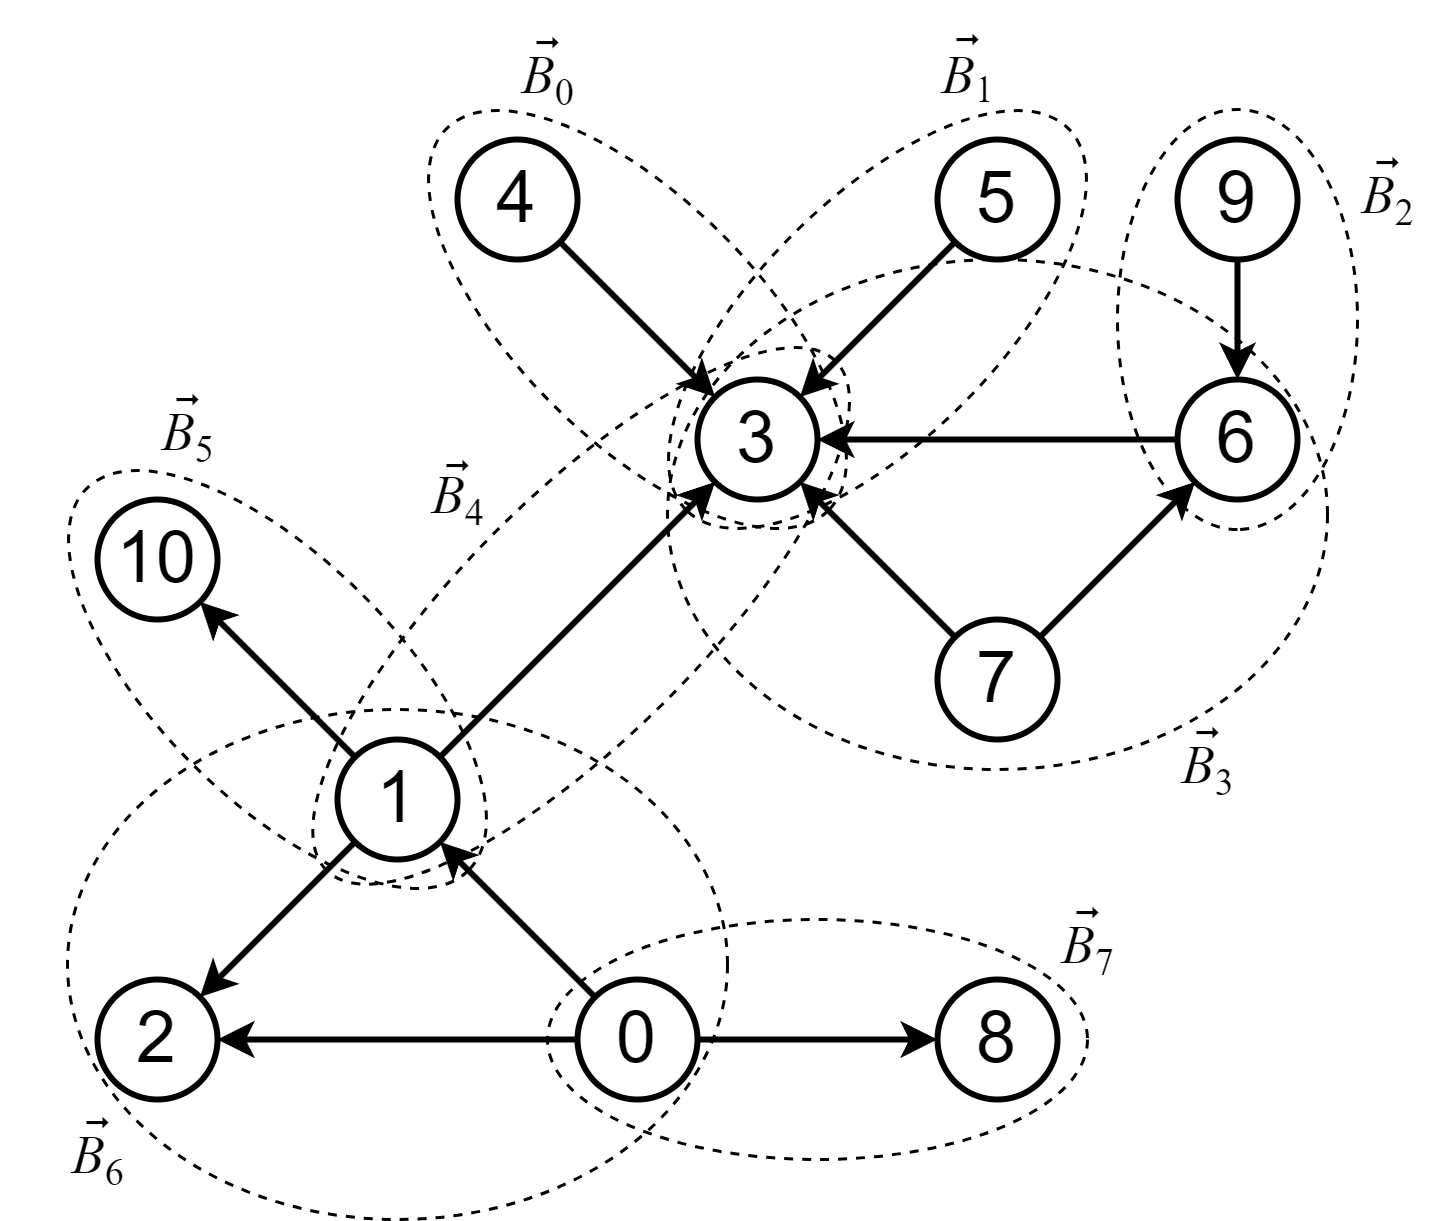

The diagram above was exported from draw.io. Its source (the exported page's mxGraphModel, read from the mxfile embedded in the PNG):
<mxGraphModel dx="989" dy="580" grid="1" gridSize="10" guides="1" tooltips="1" connect="1" arrows="1" fold="1" page="1" pageScale="1" pageWidth="827" pageHeight="1169" background="none" math="0" shadow="0">
  <root>
    <mxCell id="0" />
    <mxCell id="1" parent="0" />
    <mxCell id="_PjYLiZ7u1xAUvMMXe8_-27" value="" style="ellipse;whiteSpace=wrap;html=1;fillColor=none;dashed=1;rotation=45;" parent="1" vertex="1">
      <mxGeometry x="190" y="210" width="180" height="80" as="geometry" />
    </mxCell>
    <mxCell id="_PjYLiZ7u1xAUvMMXe8_-31" value="" style="ellipse;whiteSpace=wrap;html=1;fillColor=none;dashed=1;" parent="1" vertex="1">
      <mxGeometry x="210" y="260" width="220" height="170" as="geometry" />
    </mxCell>
    <mxCell id="_PjYLiZ7u1xAUvMMXe8_-30" value="" style="ellipse;whiteSpace=wrap;html=1;fillColor=none;dashed=1;rotation=-225;" parent="1" vertex="1">
      <mxGeometry x="261.21" y="188.79" width="240" height="80" as="geometry" />
    </mxCell>
    <mxCell id="_PjYLiZ7u1xAUvMMXe8_-1" value="&lt;font face=&quot;Helvetica&quot; style=&quot;font-size: 24px;&quot;&gt;1&lt;/font&gt;" style="ellipse;whiteSpace=wrap;html=1;aspect=fixed;strokeWidth=2;" parent="1" vertex="1">
      <mxGeometry x="300" y="270" width="40" height="40" as="geometry" />
    </mxCell>
    <mxCell id="_PjYLiZ7u1xAUvMMXe8_-2" value="&lt;font face=&quot;Helvetica&quot; style=&quot;font-size: 24px;&quot;&gt;0&lt;/font&gt;" style="ellipse;whiteSpace=wrap;html=1;aspect=fixed;strokeWidth=2;" parent="1" vertex="1">
      <mxGeometry x="380" y="350" width="40" height="40" as="geometry" />
    </mxCell>
    <mxCell id="_PjYLiZ7u1xAUvMMXe8_-3" value="&lt;font face=&quot;Helvetica&quot; style=&quot;font-size: 24px;&quot;&gt;2&lt;/font&gt;" style="ellipse;whiteSpace=wrap;html=1;aspect=fixed;strokeWidth=2;" parent="1" vertex="1">
      <mxGeometry x="220" y="350" width="40" height="40" as="geometry" />
    </mxCell>
    <mxCell id="_PjYLiZ7u1xAUvMMXe8_-4" value="&lt;font face=&quot;Helvetica&quot; style=&quot;font-size: 24px;&quot;&gt;3&lt;/font&gt;" style="ellipse;whiteSpace=wrap;html=1;aspect=fixed;strokeWidth=2;" parent="1" vertex="1">
      <mxGeometry x="420" y="150" width="40" height="40" as="geometry" />
    </mxCell>
    <mxCell id="_PjYLiZ7u1xAUvMMXe8_-5" value="&lt;font face=&quot;Helvetica&quot; style=&quot;font-size: 24px;&quot;&gt;4&lt;/font&gt;" style="ellipse;whiteSpace=wrap;html=1;aspect=fixed;strokeWidth=2;" parent="1" vertex="1">
      <mxGeometry x="340" y="70" width="40" height="40" as="geometry" />
    </mxCell>
    <mxCell id="_PjYLiZ7u1xAUvMMXe8_-6" value="&lt;font face=&quot;Helvetica&quot; style=&quot;font-size: 24px;&quot;&gt;5&lt;/font&gt;" style="ellipse;whiteSpace=wrap;html=1;aspect=fixed;strokeWidth=2;" parent="1" vertex="1">
      <mxGeometry x="500" y="70" width="40" height="40" as="geometry" />
    </mxCell>
    <mxCell id="_PjYLiZ7u1xAUvMMXe8_-7" value="&lt;font face=&quot;Helvetica&quot; style=&quot;font-size: 24px;&quot;&gt;6&lt;/font&gt;" style="ellipse;whiteSpace=wrap;html=1;aspect=fixed;strokeWidth=2;" parent="1" vertex="1">
      <mxGeometry x="580" y="150" width="40" height="40" as="geometry" />
    </mxCell>
    <mxCell id="_PjYLiZ7u1xAUvMMXe8_-8" value="&lt;font face=&quot;Helvetica&quot; style=&quot;font-size: 24px;&quot;&gt;7&lt;/font&gt;" style="ellipse;whiteSpace=wrap;html=1;aspect=fixed;strokeWidth=2;" parent="1" vertex="1">
      <mxGeometry x="500" y="230" width="40" height="40" as="geometry" />
    </mxCell>
    <mxCell id="_PjYLiZ7u1xAUvMMXe8_-9" value="&lt;font face=&quot;Helvetica&quot; style=&quot;font-size: 24px;&quot;&gt;8&lt;/font&gt;" style="ellipse;whiteSpace=wrap;html=1;aspect=fixed;strokeWidth=2;" parent="1" vertex="1">
      <mxGeometry x="500" y="350" width="40" height="40" as="geometry" />
    </mxCell>
    <mxCell id="_PjYLiZ7u1xAUvMMXe8_-10" value="&lt;font face=&quot;Helvetica&quot; style=&quot;font-size: 24px;&quot;&gt;9&lt;/font&gt;" style="ellipse;whiteSpace=wrap;html=1;aspect=fixed;strokeWidth=2;" parent="1" vertex="1">
      <mxGeometry x="580" y="70" width="40" height="40" as="geometry" />
    </mxCell>
    <mxCell id="_PjYLiZ7u1xAUvMMXe8_-11" value="&lt;font face=&quot;Helvetica&quot; style=&quot;font-size: 24px;&quot;&gt;10&lt;/font&gt;" style="ellipse;whiteSpace=wrap;html=1;aspect=fixed;strokeWidth=2;" parent="1" vertex="1">
      <mxGeometry x="220" y="190" width="40" height="40" as="geometry" />
    </mxCell>
    <mxCell id="_PjYLiZ7u1xAUvMMXe8_-12" value="" style="endArrow=classic;html=1;rounded=0;exitX=0;exitY=0;exitDx=0;exitDy=0;entryX=1;entryY=1;entryDx=0;entryDy=0;strokeWidth=2;" parent="1" source="_PjYLiZ7u1xAUvMMXe8_-2" target="_PjYLiZ7u1xAUvMMXe8_-1" edge="1">
      <mxGeometry width="50" height="50" relative="1" as="geometry">
        <mxPoint x="580" y="490" as="sourcePoint" />
        <mxPoint x="630" y="440" as="targetPoint" />
      </mxGeometry>
    </mxCell>
    <mxCell id="_PjYLiZ7u1xAUvMMXe8_-14" value="" style="endArrow=classic;html=1;rounded=0;exitX=0;exitY=0.5;exitDx=0;exitDy=0;entryX=1;entryY=0.5;entryDx=0;entryDy=0;strokeWidth=2;" parent="1" source="_PjYLiZ7u1xAUvMMXe8_-2" target="_PjYLiZ7u1xAUvMMXe8_-3" edge="1">
      <mxGeometry width="50" height="50" relative="1" as="geometry">
        <mxPoint x="580" y="490" as="sourcePoint" />
        <mxPoint x="630" y="440" as="targetPoint" />
      </mxGeometry>
    </mxCell>
    <mxCell id="_PjYLiZ7u1xAUvMMXe8_-15" value="" style="endArrow=classic;html=1;rounded=0;exitX=0;exitY=1;exitDx=0;exitDy=0;entryX=1;entryY=0;entryDx=0;entryDy=0;strokeWidth=2;" parent="1" source="_PjYLiZ7u1xAUvMMXe8_-1" target="_PjYLiZ7u1xAUvMMXe8_-3" edge="1">
      <mxGeometry width="50" height="50" relative="1" as="geometry">
        <mxPoint x="396" y="366" as="sourcePoint" />
        <mxPoint x="344" y="314" as="targetPoint" />
      </mxGeometry>
    </mxCell>
    <mxCell id="_PjYLiZ7u1xAUvMMXe8_-16" value="" style="endArrow=classic;html=1;rounded=0;exitX=1;exitY=0.5;exitDx=0;exitDy=0;entryX=0;entryY=0.5;entryDx=0;entryDy=0;strokeWidth=2;" parent="1" source="_PjYLiZ7u1xAUvMMXe8_-2" target="_PjYLiZ7u1xAUvMMXe8_-9" edge="1">
      <mxGeometry width="50" height="50" relative="1" as="geometry">
        <mxPoint x="396" y="366" as="sourcePoint" />
        <mxPoint x="344" y="314" as="targetPoint" />
      </mxGeometry>
    </mxCell>
    <mxCell id="_PjYLiZ7u1xAUvMMXe8_-17" value="" style="endArrow=classic;html=1;rounded=0;strokeWidth=2;exitX=1;exitY=0;exitDx=0;exitDy=0;" parent="1" source="_PjYLiZ7u1xAUvMMXe8_-1" target="_PjYLiZ7u1xAUvMMXe8_-4" edge="1">
      <mxGeometry width="50" height="50" relative="1" as="geometry">
        <mxPoint x="370" y="236" as="sourcePoint" />
        <mxPoint x="590" y="340" as="targetPoint" />
      </mxGeometry>
    </mxCell>
    <mxCell id="_PjYLiZ7u1xAUvMMXe8_-18" value="" style="endArrow=classic;html=1;rounded=0;exitX=0;exitY=0;exitDx=0;exitDy=0;strokeWidth=2;entryX=1;entryY=1;entryDx=0;entryDy=0;" parent="1" source="_PjYLiZ7u1xAUvMMXe8_-1" target="_PjYLiZ7u1xAUvMMXe8_-11" edge="1">
      <mxGeometry width="50" height="50" relative="1" as="geometry">
        <mxPoint x="344" y="286" as="sourcePoint" />
        <mxPoint x="396" y="234" as="targetPoint" />
      </mxGeometry>
    </mxCell>
    <mxCell id="_PjYLiZ7u1xAUvMMXe8_-19" value="" style="endArrow=classic;html=1;rounded=0;exitX=1;exitY=1;exitDx=0;exitDy=0;strokeWidth=2;entryX=0;entryY=0;entryDx=0;entryDy=0;" parent="1" source="_PjYLiZ7u1xAUvMMXe8_-5" target="_PjYLiZ7u1xAUvMMXe8_-4" edge="1">
      <mxGeometry width="50" height="50" relative="1" as="geometry">
        <mxPoint x="384" y="246" as="sourcePoint" />
        <mxPoint x="436" y="194" as="targetPoint" />
      </mxGeometry>
    </mxCell>
    <mxCell id="_PjYLiZ7u1xAUvMMXe8_-20" value="" style="endArrow=classic;html=1;rounded=0;exitX=0;exitY=1;exitDx=0;exitDy=0;strokeWidth=2;entryX=1;entryY=0;entryDx=0;entryDy=0;" parent="1" source="_PjYLiZ7u1xAUvMMXe8_-6" target="_PjYLiZ7u1xAUvMMXe8_-4" edge="1">
      <mxGeometry width="50" height="50" relative="1" as="geometry">
        <mxPoint x="384" y="114" as="sourcePoint" />
        <mxPoint x="436" y="166" as="targetPoint" />
      </mxGeometry>
    </mxCell>
    <mxCell id="_PjYLiZ7u1xAUvMMXe8_-21" value="" style="endArrow=classic;html=1;rounded=0;exitX=0;exitY=0.5;exitDx=0;exitDy=0;strokeWidth=2;entryX=1;entryY=0.5;entryDx=0;entryDy=0;" parent="1" source="_PjYLiZ7u1xAUvMMXe8_-7" target="_PjYLiZ7u1xAUvMMXe8_-4" edge="1">
      <mxGeometry width="50" height="50" relative="1" as="geometry">
        <mxPoint x="516" y="114" as="sourcePoint" />
        <mxPoint x="464" y="166" as="targetPoint" />
      </mxGeometry>
    </mxCell>
    <mxCell id="_PjYLiZ7u1xAUvMMXe8_-22" value="" style="endArrow=classic;html=1;rounded=0;exitX=0;exitY=0;exitDx=0;exitDy=0;strokeWidth=2;entryX=1;entryY=1;entryDx=0;entryDy=0;" parent="1" source="_PjYLiZ7u1xAUvMMXe8_-8" target="_PjYLiZ7u1xAUvMMXe8_-4" edge="1">
      <mxGeometry width="50" height="50" relative="1" as="geometry">
        <mxPoint x="384" y="246" as="sourcePoint" />
        <mxPoint x="436" y="194" as="targetPoint" />
      </mxGeometry>
    </mxCell>
    <mxCell id="_PjYLiZ7u1xAUvMMXe8_-23" value="" style="endArrow=classic;html=1;rounded=0;exitX=1;exitY=0;exitDx=0;exitDy=0;strokeWidth=2;entryX=0;entryY=1;entryDx=0;entryDy=0;" parent="1" source="_PjYLiZ7u1xAUvMMXe8_-8" target="_PjYLiZ7u1xAUvMMXe8_-7" edge="1">
      <mxGeometry width="50" height="50" relative="1" as="geometry">
        <mxPoint x="516" y="246" as="sourcePoint" />
        <mxPoint x="464" y="194" as="targetPoint" />
      </mxGeometry>
    </mxCell>
    <mxCell id="_PjYLiZ7u1xAUvMMXe8_-24" value="" style="endArrow=classic;html=1;rounded=0;exitX=0.5;exitY=1;exitDx=0;exitDy=0;strokeWidth=2;entryX=0.5;entryY=0;entryDx=0;entryDy=0;" parent="1" source="_PjYLiZ7u1xAUvMMXe8_-10" target="_PjYLiZ7u1xAUvMMXe8_-7" edge="1">
      <mxGeometry width="50" height="50" relative="1" as="geometry">
        <mxPoint x="544" y="246" as="sourcePoint" />
        <mxPoint x="596" y="194" as="targetPoint" />
      </mxGeometry>
    </mxCell>
    <mxCell id="_PjYLiZ7u1xAUvMMXe8_-25" value="" style="ellipse;whiteSpace=wrap;html=1;fillColor=none;dashed=1;" parent="1" vertex="1">
      <mxGeometry x="370" y="330" width="180" height="80" as="geometry" />
    </mxCell>
    <mxCell id="_PjYLiZ7u1xAUvMMXe8_-26" value="" style="ellipse;whiteSpace=wrap;html=1;fillColor=none;dashed=1;rotation=45;shadow=0;" parent="1" vertex="1">
      <mxGeometry x="310" y="90" width="180" height="80" as="geometry" />
    </mxCell>
    <mxCell id="_PjYLiZ7u1xAUvMMXe8_-28" value="" style="ellipse;whiteSpace=wrap;html=1;fillColor=none;dashed=1;rotation=-225;" parent="1" vertex="1">
      <mxGeometry x="390" y="90" width="180" height="80" as="geometry" />
    </mxCell>
    <mxCell id="_PjYLiZ7u1xAUvMMXe8_-29" value="" style="ellipse;whiteSpace=wrap;html=1;fillColor=none;dashed=1;rotation=90;" parent="1" vertex="1">
      <mxGeometry x="530" y="90" width="140" height="80" as="geometry" />
    </mxCell>
    <mxCell id="_PjYLiZ7u1xAUvMMXe8_-32" value="" style="ellipse;whiteSpace=wrap;html=1;fillColor=none;dashed=1;" parent="1" vertex="1">
      <mxGeometry x="410" y="110" width="220" height="170" as="geometry" />
    </mxCell>
    <mxCell id="ZnwNd1amS8vzW6LrnCgQ-1" value="&lt;i style=&quot;font-size: 18px;&quot;&gt;B&lt;/i&gt;&lt;sub style=&quot;&quot;&gt;&lt;font style=&quot;font-size: 12.5px;&quot;&gt;1&lt;/font&gt;&lt;/sub&gt;" style="text;html=1;align=center;verticalAlign=middle;resizable=0;points=[];autosize=1;strokeColor=none;fillColor=none;strokeWidth=1;fontFamily=Times New Roman;fontStyle=0" vertex="1" parent="1">
      <mxGeometry x="490" y="30" width="40" height="40" as="geometry" />
    </mxCell>
    <mxCell id="ZnwNd1amS8vzW6LrnCgQ-4" value="&lt;span style=&quot;&quot;&gt;&lt;span style=&quot;font-style: italic; font-size: 18px;&quot;&gt;B&lt;/span&gt;&lt;span style=&quot;font-size: 15px;&quot;&gt;&lt;sub style=&quot;&quot;&gt;0&lt;/sub&gt;&lt;/span&gt;&lt;/span&gt;" style="text;html=1;align=center;verticalAlign=middle;resizable=0;points=[];autosize=1;strokeColor=none;fillColor=none;strokeWidth=1;fontFamily=Times New Roman;fontStyle=0" vertex="1" parent="1">
      <mxGeometry x="350" y="30" width="40" height="40" as="geometry" />
    </mxCell>
    <mxCell id="ZnwNd1amS8vzW6LrnCgQ-5" value="&lt;span style=&quot;&quot;&gt;&lt;span style=&quot;font-style: italic; font-size: 18px;&quot;&gt;B&lt;/span&gt;&lt;span style=&quot;font-size: 15px;&quot;&gt;&lt;sub style=&quot;&quot;&gt;2&lt;/sub&gt;&lt;/span&gt;&lt;/span&gt;" style="text;html=1;align=center;verticalAlign=middle;resizable=0;points=[];autosize=1;strokeColor=none;fillColor=none;strokeWidth=1;fontFamily=Times New Roman;fontStyle=0" vertex="1" parent="1">
      <mxGeometry x="630" y="70" width="40" height="40" as="geometry" />
    </mxCell>
    <mxCell id="ZnwNd1amS8vzW6LrnCgQ-6" value="&lt;span style=&quot;&quot;&gt;&lt;span style=&quot;font-style: italic; font-size: 18px;&quot;&gt;B&lt;/span&gt;&lt;span style=&quot;font-size: 15px;&quot;&gt;&lt;sub style=&quot;&quot;&gt;3&lt;/sub&gt;&lt;/span&gt;&lt;/span&gt;" style="text;html=1;align=center;verticalAlign=middle;resizable=0;points=[];autosize=1;strokeColor=none;fillColor=none;strokeWidth=1;fontFamily=Times New Roman;fontStyle=0" vertex="1" parent="1">
      <mxGeometry x="570" y="260" width="40" height="40" as="geometry" />
    </mxCell>
    <mxCell id="ZnwNd1amS8vzW6LrnCgQ-7" value="&lt;span style=&quot;&quot;&gt;&lt;span style=&quot;font-style: italic; font-size: 18px;&quot;&gt;B&lt;/span&gt;&lt;span style=&quot;font-size: 15px;&quot;&gt;&lt;sub style=&quot;&quot;&gt;4&lt;/sub&gt;&lt;/span&gt;&lt;/span&gt;" style="text;html=1;align=center;verticalAlign=middle;resizable=0;points=[];autosize=1;strokeColor=none;fillColor=none;strokeWidth=1;fontFamily=Times New Roman;fontStyle=0" vertex="1" parent="1">
      <mxGeometry x="320" y="170" width="40" height="40" as="geometry" />
    </mxCell>
    <mxCell id="ZnwNd1amS8vzW6LrnCgQ-8" value="&lt;span style=&quot;&quot;&gt;&lt;span style=&quot;font-style: italic; font-size: 18px;&quot;&gt;B&lt;/span&gt;&lt;span style=&quot;font-size: 15px;&quot;&gt;&lt;sub style=&quot;&quot;&gt;5&lt;/sub&gt;&lt;/span&gt;&lt;/span&gt;" style="text;html=1;align=center;verticalAlign=middle;resizable=0;points=[];autosize=1;strokeColor=none;fillColor=none;strokeWidth=1;fontFamily=Times New Roman;fontStyle=0" vertex="1" parent="1">
      <mxGeometry x="230" y="148.79" width="40" height="40" as="geometry" />
    </mxCell>
    <mxCell id="ZnwNd1amS8vzW6LrnCgQ-10" value="&lt;span style=&quot;&quot;&gt;&lt;span style=&quot;font-style: italic; font-size: 18px;&quot;&gt;B&lt;/span&gt;&lt;span style=&quot;font-size: 15px;&quot;&gt;&lt;sub style=&quot;&quot;&gt;6&lt;/sub&gt;&lt;/span&gt;&lt;/span&gt;" style="text;html=1;align=center;verticalAlign=middle;resizable=0;points=[];autosize=1;strokeColor=none;fillColor=none;strokeWidth=1;fontFamily=Times New Roman;fontStyle=0" vertex="1" parent="1">
      <mxGeometry x="200" y="390" width="40" height="40" as="geometry" />
    </mxCell>
    <mxCell id="ZnwNd1amS8vzW6LrnCgQ-11" value="&lt;span style=&quot;&quot;&gt;&lt;span style=&quot;font-style: italic; font-size: 18px;&quot;&gt;B&lt;/span&gt;&lt;span style=&quot;font-size: 15px;&quot;&gt;&lt;sub style=&quot;&quot;&gt;7&lt;/sub&gt;&lt;/span&gt;&lt;/span&gt;" style="text;html=1;align=center;verticalAlign=middle;resizable=0;points=[];autosize=1;strokeColor=none;fillColor=none;strokeWidth=1;fontFamily=Times New Roman;fontStyle=0" vertex="1" parent="1">
      <mxGeometry x="530" y="320" width="40" height="40" as="geometry" />
    </mxCell>
    <mxCell id="ZnwNd1amS8vzW6LrnCgQ-13" value="&lt;var class=&quot;vector&quot;&gt;&lt;span&gt;&lt;font style=&quot;font-size: 18px;&quot;&gt;⃗&lt;/font&gt;&lt;/span&gt;&lt;/var&gt;" style="text;html=1;align=center;verticalAlign=middle;resizable=0;points=[];autosize=1;strokeColor=none;fillColor=none;fontFamily=Times New Roman;fontStyle=0" vertex="1" parent="1">
      <mxGeometry x="640" y="65" width="20" height="40" as="geometry" />
    </mxCell>
    <mxCell id="ZnwNd1amS8vzW6LrnCgQ-14" value="&lt;var class=&quot;vector&quot;&gt;&lt;span&gt;&lt;font style=&quot;font-size: 18px;&quot;&gt;⃗&lt;/font&gt;&lt;/span&gt;&lt;/var&gt;" style="text;html=1;align=center;verticalAlign=middle;resizable=0;points=[];autosize=1;strokeColor=none;fillColor=none;fontFamily=Times New Roman;" vertex="1" parent="1">
      <mxGeometry x="500" y="24" width="20" height="40" as="geometry" />
    </mxCell>
    <mxCell id="ZnwNd1amS8vzW6LrnCgQ-15" value="&lt;var class=&quot;vector&quot;&gt;&lt;span&gt;&lt;font style=&quot;font-size: 18px;&quot;&gt;⃗&lt;/font&gt;&lt;/span&gt;&lt;/var&gt;" style="text;html=1;align=center;verticalAlign=middle;resizable=0;points=[];autosize=1;strokeColor=none;fillColor=none;fontFamily=Times New Roman;" vertex="1" parent="1">
      <mxGeometry x="360" y="25" width="20" height="40" as="geometry" />
    </mxCell>
    <mxCell id="ZnwNd1amS8vzW6LrnCgQ-16" value="&lt;var class=&quot;vector&quot;&gt;&lt;span&gt;&lt;font style=&quot;font-size: 18px;&quot;&gt;⃗&lt;/font&gt;&lt;/span&gt;&lt;/var&gt;" style="text;html=1;align=center;verticalAlign=middle;resizable=0;points=[];autosize=1;strokeColor=none;fillColor=none;fontFamily=Times New Roman;" vertex="1" parent="1">
      <mxGeometry x="330" y="166" width="20" height="40" as="geometry" />
    </mxCell>
    <mxCell id="ZnwNd1amS8vzW6LrnCgQ-17" value="&lt;var class=&quot;vector&quot;&gt;&lt;span&gt;&lt;font style=&quot;font-size: 18px;&quot;&gt;⃗&lt;/font&gt;&lt;/span&gt;&lt;/var&gt;" style="text;html=1;align=center;verticalAlign=middle;resizable=0;points=[];autosize=1;strokeColor=none;fillColor=none;fontFamily=Times New Roman;" vertex="1" parent="1">
      <mxGeometry x="240" y="144" width="20" height="40" as="geometry" />
    </mxCell>
    <mxCell id="ZnwNd1amS8vzW6LrnCgQ-18" value="&lt;var class=&quot;vector&quot;&gt;&lt;span&gt;&lt;font style=&quot;font-size: 18px;&quot;&gt;⃗&lt;/font&gt;&lt;/span&gt;&lt;/var&gt;" style="text;html=1;align=center;verticalAlign=middle;resizable=0;points=[];autosize=1;strokeColor=none;fillColor=none;fontFamily=Times New Roman;" vertex="1" parent="1">
      <mxGeometry x="580" y="255" width="20" height="40" as="geometry" />
    </mxCell>
    <mxCell id="ZnwNd1amS8vzW6LrnCgQ-19" value="&lt;var class=&quot;vector&quot;&gt;&lt;span&gt;&lt;font style=&quot;font-size: 18px;&quot;&gt;⃗&lt;/font&gt;&lt;/span&gt;&lt;/var&gt;" style="text;html=1;align=center;verticalAlign=middle;resizable=0;points=[];autosize=1;strokeColor=none;fillColor=none;fontFamily=Times New Roman;" vertex="1" parent="1">
      <mxGeometry x="540" y="315" width="20" height="40" as="geometry" />
    </mxCell>
    <mxCell id="ZnwNd1amS8vzW6LrnCgQ-20" value="&lt;var class=&quot;vector&quot;&gt;&lt;span&gt;&lt;font style=&quot;font-size: 18px;&quot;&gt;⃗&lt;/font&gt;&lt;/span&gt;&lt;/var&gt;" style="text;html=1;align=center;verticalAlign=middle;resizable=0;points=[];autosize=1;strokeColor=none;fillColor=none;fontFamily=Times New Roman;" vertex="1" parent="1">
      <mxGeometry x="210" y="385" width="20" height="40" as="geometry" />
    </mxCell>
  </root>
</mxGraphModel>